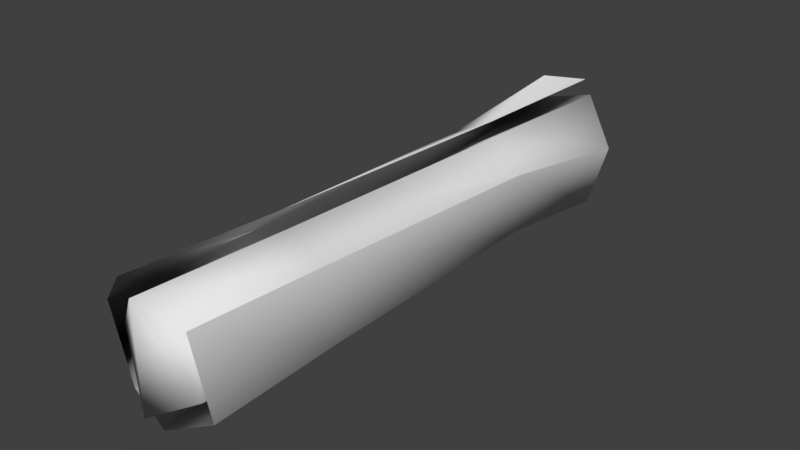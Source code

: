 # Source: Newspaper.blend  (saved by Blender 2.79.0; exported with 4.5.12 LTS)
import bpy
from mathutils import Matrix  # noqa: F401  (used for matrix-valued properties, if any)

bpy.ops.wm.read_factory_settings(use_empty=True)
scene = bpy.context.scene
scene.name = 'Scene'

# ---- collections
col_collection_1 = bpy.data.collections.new('Collection 1'); scene.collection.children.link(col_collection_1)
col_collection_11 = bpy.data.collections.new('Collection 11'); scene.collection.children.link(col_collection_11)

# ---- world
world_world = bpy.data.worlds.new('World'); scene.world = world_world
world_world.color = (0.05088, 0.05088, 0.05088)
world_world.use_sun_shadow = False
world_world.sun_shadow_jitter_overblur = 0.0
world_world.cycles.sampling_method = 'MANUAL'

# ---- meshes
me_plane_002 = bpy.data.meshes.new('Plane.002')
me_plane_002.from_pydata([(-0.1743, -1.058, 0.1689), (-0.03568, 0.9193, 0.2285), (-0.1899, -1.062, -0.04846), (-0.1785, 1.03, 0.06868), (-0.02792, -0.9886, -0.1865), (-0.1238, 1.016, -0.1394), (0.1504, -1.096, 0.001981), (0.1291, 1.047, -0.0849), (0.07463, -1.016, 0.153), (0.1536, 1.04, 0.08227), (-0.1441, -0.5576, 0.1662), (-0.09145, 0.4041, 0.1761), (-0.1758, -0.5079, -0.03021), (-0.1606, 0.5015, 0.007573), (-0.03967, -0.4491, -0.1688), (-0.06809, 0.5034, -0.1443), (0.1377, -0.5493, -0.01178), (0.1227, 0.4736, -0.04125), (0.081, -0.4626, 0.1317), (0.102, 0.5179, 0.09846)], [], [(10, 12, 2, 0), (12, 14, 4, 2), (14, 16, 6, 4), (16, 18, 8, 6), (11, 19, 9, 1), (0, 2, 4, 6, 8), (3, 1, 9, 7, 5), (0, 8, 18, 10), (10, 18, 19, 11), (7, 9, 19, 17), (17, 19, 18, 16), (5, 7, 17, 15), (15, 17, 16, 14), (3, 5, 15, 13), (13, 15, 14, 12), (1, 3, 13, 11), (11, 13, 12, 10)])
me_plane_002.polygons.foreach_set('use_smooth', [True] * 17)
_uv = me_plane_002.uv_layers.new(name='UVMap')
_uv.uv.foreach_set('vector', [0.2042, 0.8808, 0.2042, 0.9023, 0.2713, 0.897, 0.2713, 0.8744, 0.2042, 0.9023, 0.2042, 0.9234, 0.2713, 0.9198, 0.2713, 0.897, 0.2042, 0.9234, 0.2042, 0.9478, 0.2713, 0.9461, 0.2713, 0.9198, 0.2042, 0.9478, 0.2042, 0.9647, 0.2713, 0.9641, 0.2713, 0.9461, 0.07886, 0.9887, 0.07886, 0.9676, 0.01118, 0.9709, 0.01118, 0.9936, 0.352, 0.9863, 0.326, 0.9962, 0.2897, 0.9861, 0.2977, 0.935, 0.3509, 0.9428, 0.3268, 0.9952, 0.2888, 0.9859, 0.297, 0.9343, 0.3508, 0.9442, 0.3517, 0.9858, 0.2713, 0.9901, 0.2713, 0.9641, 0.2042, 0.9647, 0.2042, 0.9883, 0.2042, 0.9883, 0.2042, 0.9647, 0.07886, 0.9676, 0.07886, 0.9887, 0.01118, 0.9534, 0.01118, 0.9709, 0.07886, 0.9676, 0.07886, 0.9519, 0.07886, 0.9519, 0.07886, 0.9676, 0.2042, 0.9647, 0.2042, 0.9478, 0.01118, 0.9266, 0.01118, 0.9534, 0.07886, 0.9519, 0.07886, 0.9283, 0.07886, 0.9283, 0.07886, 0.9519, 0.2042, 0.9478, 0.2042, 0.9234, 0.01118, 0.9043, 0.01118, 0.9266, 0.07886, 0.9283, 0.07886, 0.9089, 0.07886, 0.9089, 0.07886, 0.9283, 0.2042, 0.9234, 0.2042, 0.9023, 0.01118, 0.8821, 0.01118, 0.9043, 0.07886, 0.9089, 0.07886, 0.8887, 0.07886, 0.8887, 0.07886, 0.9089, 0.2042, 0.9023, 0.2042, 0.8808])
me_plane_002.use_remesh_preserve_volume = False
me_plane_002.use_remesh_preserve_attributes = False
me_plane_002.use_mirror_vertex_groups = False
me_plane_002.update()
me_plane = bpy.data.meshes.new('Plane')
me_plane.from_pydata([(-0.2293, -1.05, -0.1057), (-0.08564, -1.0, -0.2411), (-0.236, 1.027, 0.04399), (-0.2017, 1.046, -0.1521), (0.1759, -1.004, -0.1591), (0.05926, 1.019, -0.2343), (0.1938, -1.061, 0.03612), (0.1889, 0.9554, -0.08984), (0.07863, -1.056, 0.2429), (0.2134, 0.9405, 0.1452), (-0.1743, -1.058, 0.1689), (-0.03568, 0.9193, 0.2285), (-0.2217, 0.4784, 0.001463), (-0.2244, -0.4893, -0.06256), (0.1799, -0.5622, 0.01578), (0.1661, 0.3998, -0.02547), (0.0919, -0.5555, 0.2132), (0.1287, 0.4061, 0.1688), (-0.1441, -0.5576, 0.1662), (-0.09145, 0.4041, 0.1761), (-0.2244, -0.4893, -0.06256), (-0.2293, -1.05, -0.1057), (-0.08564, -1.0, -0.2411), (-0.1282, 0.4871, -0.1726), (-0.2017, 1.046, -0.1521), (-0.236, 1.027, 0.04399), (0.1009, 0.4819, -0.1758), (0.05926, 1.019, -0.2343), (0.1759, -1.004, -0.1591), (0.1661, 0.3998, -0.02547), (0.1889, 0.9554, -0.08984), (0.1938, -1.061, 0.03612), (-0.2217, 0.4784, 0.001463), (-0.09657, -0.4669, -0.2139), (0.1479, -0.4726, -0.1603), (0.1799, -0.5622, 0.01578)], [], [(2, 3, 24, 25), (4, 1, 22, 28), (15, 14, 35, 29), (14, 16, 8, 6), (16, 18, 10, 8), (9, 11, 19, 17), (17, 19, 18, 16), (7, 9, 17, 15), (15, 17, 16, 14), (12, 2, 25, 32), (6, 4, 28, 31), (3, 5, 27, 24), (14, 6, 31, 35), (5, 7, 30, 27), (1, 0, 21, 22), (32, 25, 24, 23), (33, 34, 28, 22), (34, 35, 31, 28), (27, 30, 29, 26), (26, 29, 35, 34), (24, 27, 26, 23), (23, 26, 34, 33), (21, 20, 33, 22), (20, 32, 23, 33), (13, 12, 32, 20), (0, 13, 20, 21), (7, 15, 29, 30)])
me_plane.polygons.foreach_set('use_smooth', [0, 0, 1, 1, 1, 1, 1, 1, 1, 0, 0, 0, 1, 0, 0, 1, 1, 1, 1, 1, 1, 1, 1, 1, 0, 0, 1])
_uv = me_plane.uv_layers.new(name='UVMap')
_uv.uv.foreach_set('vector', [0.0, 0.0, 0.0, 0.0, 0.0, 0.0, 0.0, 0.0, 0.0, 0.0, 0.0, 0.0, 0.0, 0.0, 0.0, 0.0, 0.07886, 0.8816, 0.2042, 0.8819, 0.2042, 0.8819, 0.07886, 0.8816, 0.2042, 0.8819, 0.2042, 0.9039, 0.2713, 0.9056, 0.2713, 0.8819, 0.2042, 0.9039, 0.2042, 0.9283, 0.2713, 0.9321, 0.2713, 0.9056, 0.01118, 0.9022, 0.01118, 0.9273, 0.07886, 0.9248, 0.07886, 0.9023, 0.07886, 0.9023, 0.07886, 0.9248, 0.2042, 0.9283, 0.2042, 0.9039, 0.01118, 0.879, 0.01118, 0.9022, 0.07886, 0.9023, 0.07886, 0.8816, 0.07886, 0.8816, 0.07886, 0.9023, 0.2042, 0.9039, 0.2042, 0.8819, 0.0, 0.0, 0.0, 0.0, 0.0, 0.0, 0.0, 0.0, 0.0, 0.0, 0.0, 0.0, 0.0, 0.0, 0.0, 0.0, 0.0, 0.0, 0.0, 0.0, 0.0, 0.0, 0.0, 0.0, 0.2042, 0.8819, 0.2713, 0.8819, 0.2713, 0.8819, 0.2042, 0.8819, 0.0, 0.0, 0.0, 0.0, 0.0, 0.0, 0.0, 0.0, 0.0, 0.0, 0.0, 0.0, 0.0, 0.0, 0.0, 0.0, 0.07886, 0.8153, 0.01118, 0.8135, 0.01118, 0.8333, 0.07886, 0.8408, 0.2042, 0.8386, 0.2042, 0.864, 0.2713, 0.8625, 0.2713, 0.8353, 0.2042, 0.864, 0.2042, 0.8819, 0.2713, 0.8819, 0.2713, 0.8625, 0.01118, 0.8602, 0.01118, 0.879, 0.07886, 0.8816, 0.07886, 0.8647, 0.07886, 0.8647, 0.07886, 0.8816, 0.2042, 0.8819, 0.2042, 0.864, 0.01118, 0.8333, 0.01118, 0.8602, 0.07886, 0.8647, 0.07886, 0.8408, 0.07886, 0.8408, 0.07886, 0.8647, 0.2042, 0.864, 0.2042, 0.8386, 0.2713, 0.815, 0.2042, 0.8145, 0.2042, 0.8386, 0.2713, 0.8353, 0.2042, 0.8145, 0.07886, 0.8153, 0.07886, 0.8408, 0.2042, 0.8386, 0.0, 0.0, 0.0, 0.0, 0.0, 0.0, 0.0, 0.0, 0.0, 0.0, 0.0, 0.0, 0.0, 0.0, 0.0, 0.0, 0.01118, 0.879, 0.07886, 0.8816, 0.07886, 0.8816, 0.01118, 0.879])
me_plane.use_remesh_preserve_volume = False
me_plane.use_remesh_preserve_attributes = False
me_plane.use_mirror_vertex_groups = False
me_plane.update()

# ---- objects
ob_newspaper_roll_001 = bpy.data.objects.new('Newspaper_Roll.001', me_plane_002)
ob_newspaper_roll = bpy.data.objects.new('Newspaper_Roll', me_plane)

# ---- transforms, parenting, visibility, modifiers, constraints
ob_newspaper_roll_001.location = (0.0, 0.0, 0.0)
ob_newspaper_roll_001.rotation_euler = (-0.0, 1.571, 0.0)
ob_newspaper_roll_001.lineart.crease_threshold = 0.0
ob_newspaper_roll.location = (0.0, 0.0, 0.0)
ob_newspaper_roll.rotation_euler = (-0.0, 1.571, 0.0)
ob_newspaper_roll.lineart.crease_threshold = 0.0

# ---- collection membership
col_collection_1.objects.link(ob_newspaper_roll_001)
col_collection_11.objects.link(ob_newspaper_roll)

# ---- scene / render settings (as saved in the file)
scene.frame_start = 1; scene.frame_end = 250; scene.frame_set(1)
scene.render.engine = 'BLENDER_EEVEE_NEXT'
scene.render.resolution_percentage = 50
scene.render.dither_intensity = 0.0
scene.cycles.use_denoising = False
scene.cycles.samples = 128
scene.cycles.sampling_pattern = 'TABULATED_SOBOL'
scene.cycles.use_adaptive_sampling = False
scene.cycles.use_light_tree = False
scene.cycles.blur_glossy = 0.0
scene.cycles.sample_clamp_indirect = 0.0
scene.view_settings.view_transform = 'Standard'
bpy.context.view_layer.update()

# ---- added for rendering (the .blend has no active camera and no usable light): camera, sun
cam_auto = bpy.data.cameras.new('AutoCamera')
cam_auto.lens = 50.0
cam_auto.sensor_width = 36.0
cam_auto.clip_end = 1000.0
ob_auto_camera = bpy.data.objects.new('AutoCamera', cam_auto)
scene.collection.objects.link(ob_auto_camera)
ob_auto_camera.location = (2.07515, -2.51348, 1.67071)
ob_auto_camera.rotation_euler = (1.09748, -7.21219e-08, 0.694738)
scene.camera = ob_auto_camera
light_auto_sun = bpy.data.lights.new('AutoSun', 'SUN')
light_auto_sun.energy = 3.0
light_auto_sun.angle = 0.0523599
ob_auto_sun = bpy.data.objects.new('AutoSun', light_auto_sun)
scene.collection.objects.link(ob_auto_sun)
ob_auto_sun.rotation_euler = (0.872665, 0.174533, 0.523599)
bpy.context.view_layer.update()
